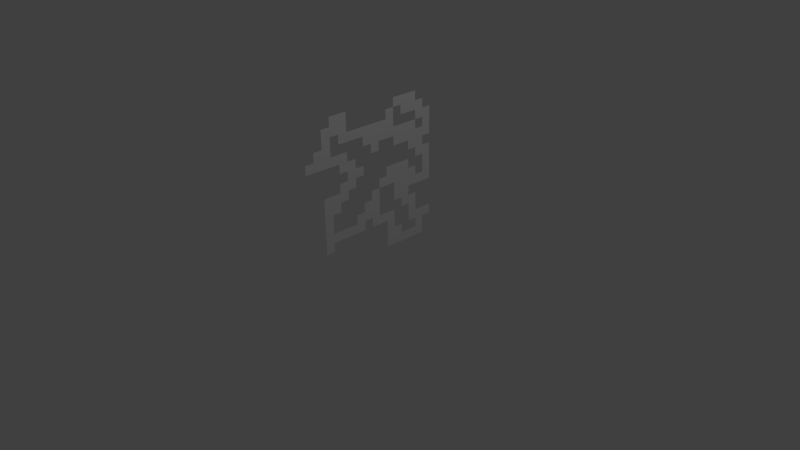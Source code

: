 # Source: Watermarks.blend  (saved by Blender 2.72.0; exported with 4.5.12 LTS)
import bpy
from mathutils import Matrix  # noqa: F401  (used for matrix-valued properties, if any)

bpy.ops.wm.read_factory_settings(use_empty=True)
scene = bpy.context.scene
scene.name = 'Scene'

# ---- collections
col_collection_1 = bpy.data.collections.new('Collection 1'); scene.collection.children.link(col_collection_1)

# ---- world
world_world = bpy.data.worlds.new('World'); scene.world = world_world
world_world.color = (0.05088, 0.05088, 0.05088)
world_world.use_sun_shadow = False
world_world.sun_shadow_jitter_overblur = 0.0
world_world.cycles.sampling_method = 'MANUAL'
world_world.cycles.sample_map_resolution = 256

# ---- cameras
cam_camera = bpy.data.cameras.new('Camera')
cam_camera.clip_end = 100.0
cam_camera.lens = 35.0
cam_camera.sensor_width = 32.0
cam_camera.sensor_height = 18.0
cam_camera.ortho_scale = 7.314
cam_camera.dof.focus_distance = 0.0
cam_camera.dof.aperture_fstop = 128.0

# ---- lights
light_lamp = bpy.data.lights.new('Lamp', 'POINT')
light_lamp.transmission_factor = 0.0
light_lamp.cutoff_distance = 30.0
light_lamp.energy = 100.0
light_lamp.shadow_buffer_clip_start = 1.001
light_lamp.shadow_soft_size = 0.1
light_lamp.shadow_maximum_resolution = 0.006
light_lamp.use_absolute_resolution = True
light_lamp.cycles.use_multiple_importance_sampling = False

# ---- meshes
me_plane = bpy.data.meshes.new('Plane')
me_plane.from_pydata([(0.0, 1.0, 0.0), (-1.0, -0.5, 0.0), (1.0, 0.5, 0.0), (-0.5, 1.0, 0.0), (-1.0, 0.5, 0.0), (-0.5, -1.0, 0.0), (0.0, 0.5, 0.0), (0.0, -0.5, 0.0), (-0.5, 0.0, 0.0), (0.5, 0.0, 0.0), (0.5, 0.5, 0.0), (-0.5, 0.5, 0.0), (-0.5, -0.5, 0.0), (0.5, -0.5, 0.0), (1.0, 0.75, 0.0), (-0.75, 1.0, 0.0), (0.25, 1.0, 0.0), (0.0, 0.75, 0.0), (0.0, -0.25, 0.0), (-0.75, 0.0, 0.0), (0.25, 0.0, 0.0), (1.0, 0.25, 0.0), (-0.25, 1.0, 0.0), (-1.0, 0.75, 0.0), (0.75, 1.0, 0.0), (0.0, 0.25, 0.0), (0.0, -0.75, 0.0), (0.5, 0.75, 0.0), (0.5, 0.25, 0.0), (0.25, 0.5, 0.0), (0.75, 0.5, 0.0), (-0.5, 0.75, 0.0), (-0.5, 0.25, 0.0), (-0.75, 0.5, 0.0), (-0.5, -0.75, 0.0), (-0.75, -0.5, 0.0), (-0.25, -0.5, 0.0), (0.5, -0.25, 0.0), (0.5, -0.75, 0.0), (0.25, -0.5, 0.0), (0.75, 0.75, 0.0), (-0.25, 0.75, 0.0), (-0.25, -0.25, 0.0), (0.25, 0.75, 0.0), (0.75, 0.25, 0.0), (-0.75, 0.75, 0.0), (-0.75, 0.25, 0.0), (-0.75, -0.25, 0.0), (-0.75, -0.75, 0.0), (0.25, -0.75, 0.0), (0.75, -0.75, 0.0), (1.0, 0.875, 0.0), (0.125, 1.0, 0.0), (0.0, 0.875, 0.0), (0.125, 0.0, 0.0), (-1.0, -0.375, 0.0), (1.0, 0.375, 0.0), (-0.375, 1.0, 0.0), (-1.0, 0.625, 0.0), (0.625, 1.0, 0.0), (0.0, 0.375, 0.0), (0.0, -0.625, 0.0), (-0.375, 0.0, 0.0), (0.625, 0.0, 0.0), (0.5, 0.375, 0.0), (0.125, 0.5, 0.0), (-0.5, 0.875, 0.0), (-0.5, 0.375, 0.0), (-0.875, 0.5, 0.0), (-0.375, 0.5, 0.0), (-0.5, -0.125, 0.0), (-0.5, -0.625, 0.0), (-0.875, -0.5, 0.0), (-0.375, -0.5, 0.0), (0.5, -0.125, 0.0), (0.5, -0.625, 0.0), (0.125, -0.5, 0.0), (0.625, -0.5, 0.0), (-1.0, -0.625, 0.0), (1.0, 0.625, 0.0), (-0.625, 1.0, 0.0), (-1.0, 0.375, 0.0), (-0.375, -1.0, 0.0), (0.0, 0.625, 0.0), (0.0, -0.375, 0.0), (-0.625, 0.0, 0.0), (0.375, 0.0, 0.0), (-0.125, 1.0, 0.0), (0.0, 0.125, 0.0), (0.5, 0.625, 0.0), (0.5, 0.125, 0.0), (0.375, 0.5, 0.0), (0.875, 0.5, 0.0), (-0.5, 0.625, 0.0), (-0.5, 0.125, 0.0), (-0.625, 0.5, 0.0), (-0.125, 0.5, 0.0), (-0.5, -0.375, 0.0), (-0.5, -0.875, 0.0), (-0.625, -0.5, 0.0), (-0.125, -0.5, 0.0), (0.5, -0.375, 0.0), (0.75, 0.875, 0.0), (0.75, 0.625, 0.0), (0.625, 0.75, 0.0), (0.875, 0.75, 0.0), (-0.25, 0.875, 0.0), (-0.25, 0.625, 0.0), (-0.375, 0.75, 0.0), (-0.125, 0.75, 0.0), (-0.25, -0.125, 0.0), (-0.25, -0.375, 0.0), (-0.375, -0.25, 0.0), (-0.125, -0.25, 0.0), (0.625, -0.25, 0.0), (0.25, 0.875, 0.0), (0.25, 0.625, 0.0), (0.125, 0.75, 0.0), (0.375, 0.75, 0.0), (0.25, 0.375, 0.0), (0.25, 0.125, 0.0), (0.125, 0.25, 0.0), (0.75, 0.375, 0.0), (0.625, 0.25, 0.0), (0.875, 0.25, 0.0), (-0.75, 0.875, 0.0), (-0.75, 0.625, 0.0), (-0.875, 0.75, 0.0), (-0.625, 0.75, 0.0), (-0.75, 0.375, 0.0), (-0.75, 0.125, 0.0), (-0.875, 0.25, 0.0), (-0.625, 0.25, 0.0), (-0.125, 0.25, 0.0), (-0.75, -0.125, 0.0), (-0.75, -0.375, 0.0), (-0.625, -0.25, 0.0), (-0.75, -0.625, 0.0), (-0.875, -0.75, 0.0), (-0.625, -0.75, 0.0), (-0.375, -0.75, 0.0), (0.25, -0.125, 0.0), (0.375, -0.25, 0.0), (0.25, -0.625, 0.0), (0.125, -0.75, 0.0), (0.375, -0.75, 0.0), (0.75, -0.625, 0.0), (0.625, -0.75, 0.0), (0.875, 0.875, 0.0), (-0.125, 0.875, 0.0), (-0.125, -0.125, 0.0), (0.375, 0.375, 0.0), (0.875, 0.375, 0.0), (-0.625, 0.875, 0.0), (-0.625, 0.375, 0.0), (-0.125, 0.375, 0.0), (-0.625, -0.125, 0.0), (-0.625, -0.625, 0.0), (0.375, -0.125, 0.0), (0.375, -0.625, 0.0), (0.625, 0.875, 0.0), (0.625, 0.625, 0.0), (0.875, 0.625, 0.0), (-0.375, 0.875, 0.0), (-0.375, 0.625, 0.0), (-0.125, 0.625, 0.0), (-0.375, -0.375, 0.0), (-0.125, -0.375, 0.0), (0.625, -0.125, 0.0), (0.625, -0.375, 0.0), (0.125, 0.875, 0.0), (0.125, 0.625, 0.0), (0.375, 0.625, 0.0), (0.125, 0.375, 0.0), (0.125, 0.125, 0.0), (0.375, 0.125, 0.0), (0.625, 0.375, 0.0), (0.625, 0.125, 0.0), (-0.875, 0.875, 0.0), (-0.875, 0.625, 0.0), (-0.625, 0.625, 0.0), (-0.875, 0.375, 0.0), (-0.625, 0.125, 0.0), (-0.375, 0.375, 0.0), (-0.375, 0.125, 0.0), (-0.875, -0.375, 0.0), (-0.625, -0.375, 0.0), (-0.875, -0.625, 0.0), (-0.625, -0.875, 0.0), (-0.375, -0.625, 0.0), (-0.375, -0.875, 0.0), (0.125, -0.375, 0.0), (0.125, -0.625, 0.0), (0.625, -0.625, 0.0)], [], [(149, 53, 0, 87), (152, 56, 2, 92), (153, 66, 3, 80), (154, 67, 11, 95), (155, 60, 6, 96), (156, 70, 8, 85), (158, 74, 9, 86), (160, 102, 24, 59), (161, 103, 40, 104), (162, 79, 14, 105), (164, 107, 41, 108), (166, 111, 42, 112), (167, 84, 18, 113), (170, 115, 16, 52), (171, 116, 43, 117), (172, 89, 27, 118), (173, 119, 29, 65), (179, 126, 45, 127), (180, 93, 31, 128), (182, 94, 32, 132), (187, 137, 35, 72), (188, 98, 34, 139), (192, 143, 39, 76), (40, 105, 148, 102), (105, 14, 51, 148), (106, 149, 87, 22), (41, 109, 149, 106), (42, 113, 150, 110), (119, 151, 91, 29), (122, 152, 92, 30), (44, 124, 152, 122), (124, 21, 56, 152), (125, 153, 80, 15), (45, 128, 153, 125), (46, 132, 154, 129), (132, 32, 67, 154), (133, 25, 60, 155), (134, 156, 85, 19), (47, 136, 156, 134), (48, 139, 157, 137), (139, 34, 71, 157), (141, 158, 86, 20), (142, 37, 74, 158), (49, 145, 159, 143), (145, 38, 75, 159), (104, 40, 102, 160), (89, 161, 104, 27), (92, 2, 79, 162), (66, 163, 57, 3), (31, 108, 163, 66), (108, 41, 106, 163), (93, 164, 108, 31), (11, 69, 164, 93), (96, 6, 83, 165), (12, 73, 166, 97), (73, 36, 111, 166), (111, 167, 113, 42), (100, 7, 84, 167), (37, 114, 168, 74), (101, 169, 114, 37), (13, 77, 169, 101), (53, 170, 52, 0), (117, 43, 115, 170), (83, 171, 117, 17), (6, 65, 171, 83), (65, 29, 116, 171), (29, 91, 172, 116), (91, 10, 89, 172), (60, 173, 65, 6), (25, 121, 173, 60), (88, 174, 121, 25), (54, 20, 120, 174), (20, 86, 175, 120), (86, 9, 90, 175), (28, 123, 176, 64), (123, 44, 122, 176), (90, 177, 123, 28), (9, 63, 177, 90), (127, 45, 125, 178), (58, 179, 127, 23), (4, 68, 179, 58), (68, 33, 126, 179), (95, 11, 93, 180), (81, 181, 68, 4), (131, 46, 129, 181), (130, 182, 132, 46), (19, 85, 182, 130), (85, 8, 94, 182), (67, 183, 69, 11), (8, 62, 184, 94), (1, 72, 185, 55), (72, 35, 135, 185), (135, 186, 136, 47), (35, 99, 186, 135), (78, 187, 72, 1), (138, 48, 137, 187), (71, 189, 73, 12), (34, 140, 189, 71), (98, 190, 140, 34), (5, 82, 190, 98), (7, 76, 191, 84), (61, 192, 76, 7), (26, 144, 192, 61), (144, 49, 143, 192), (75, 193, 77, 13), (38, 147, 193, 75), (147, 50, 146, 193)])
me_plane.use_remesh_preserve_volume = False
me_plane.use_remesh_preserve_attributes = False
me_plane.use_mirror_vertex_groups = False
me_plane.update()

# ---- objects
ob_plane = bpy.data.objects.new('Plane', me_plane)
ob_lamp = bpy.data.objects.new('Lamp', light_lamp)
ob_camera = bpy.data.objects.new('Camera', cam_camera)

# ---- transforms, parenting, visibility, modifiers, constraints
ob_plane.location = (0.0, 0.0, 1.014)
ob_plane.rotation_euler = (-0.0, 1.571, 0.0)
ob_plane.lineart.crease_threshold = 0.0
ob_lamp.location = (4.076, 1.005, 5.904)
ob_lamp.rotation_euler = (0.6503, 0.05522, 1.866)
ob_lamp.lock_rotations_4d = False
ob_lamp.empty_display_type = 'ARROWS'
ob_lamp.color = (0.0, 0.0, 0.0, 0.0)
ob_lamp.lineart.crease_threshold = 0.0
ob_camera.location = (7.481, -6.508, 5.344)
ob_camera.rotation_euler = (1.109, 0.01082, 0.8149)
ob_camera.lock_rotations_4d = False
ob_camera.empty_display_type = 'ARROWS'
ob_camera.color = (0.0, 0.0, 0.0, 0.0)
ob_camera.display_type = 'WIRE'
ob_camera.lineart.crease_threshold = 0.0

# ---- collection membership
col_collection_1.objects.link(ob_plane)
col_collection_1.objects.link(ob_lamp)
col_collection_1.objects.link(ob_camera)

# ---- scene / render settings (as saved in the file)
scene.camera = ob_camera
scene.frame_start = 1; scene.frame_end = 250; scene.frame_set(1)
scene.render.engine = 'BLENDER_EEVEE_NEXT'
scene.render.resolution_percentage = 50
scene.render.dither_intensity = 0.0
scene.cycles.use_denoising = False
scene.cycles.samples = 10
scene.cycles.sampling_pattern = 'TABULATED_SOBOL'
scene.cycles.light_sampling_threshold = 0.0
scene.cycles.use_adaptive_sampling = False
scene.cycles.use_light_tree = False
scene.cycles.blur_glossy = 0.0
scene.cycles.pixel_filter_type = 'GAUSSIAN'
scene.cycles.sample_clamp_indirect = 0.0
scene.view_settings.view_transform = 'Standard'
bpy.context.view_layer.update()
